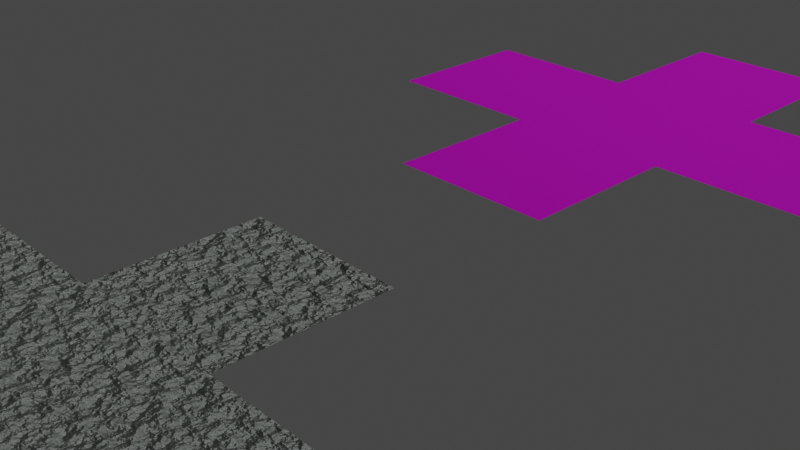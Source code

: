 # Source: Light_Rock_Texture.blend  (saved by Blender 2.92.15; exported with 4.5.12 LTS)
import bpy
from mathutils import Matrix  # noqa: F401  (used for matrix-valued properties, if any)

bpy.ops.wm.read_factory_settings(use_empty=True)
scene = bpy.context.scene
scene.name = 'Scene'

# ---- collections
col_collection = bpy.data.collections.new('Collection'); scene.collection.children.link(col_collection)

# ---- images (referenced by path relative to the original .blend; pixels are not part of the script)
import os
ASSET_DIR = os.environ.get("B2B_ASSET_DIR", "")  # directory of the original .blend (textures are referenced by path, not embedded)
HERE = os.path.dirname(os.path.abspath(__file__))  # packed textures are extracted next to this script under _unpacked/

def load_image(name, relpath, width, height, colorspace="sRGB"):
    """Load a texture the original file referenced (path relative to the .blend, or extracted next to this script)."""
    p = next((c for c in (os.path.join(HERE, relpath), os.path.join(ASSET_DIR, relpath)) if relpath and os.path.exists(c)), "")
    if p:
        img = bpy.data.images.load(p, check_existing=True)
        img.name = name
    else:  # same state as the original file: an image datablock whose file is absent (Cycles renders it pink)
        img = bpy.data.images.new(name, width, height)
        img.source = "FILE"
        img.filepath = "//" + (relpath or name)
    img.colorspace_settings.name = colorspace
    return img
img_light_rock_diffuse_png = load_image('Light Rock Diffuse.png', 'Temp Diffuse.png', 1024, 1024, 'sRGB')
img_light_rock_normal_png = load_image('Light Rock Normal.png', 'Light Rock Normal Tiled.png', 1024, 1024, 'Non-Color')
img_light_rock_normal_tiled_png = load_image('Light Rock Normal Tiled.png', 'Light Rock Normal Tiled.png', 1024, 1024, 'Non-Color')
img_light_rock_diffuse_tiled_png = load_image('Light Rock Diffuse Tiled.png', 'Light Rock Diffuse Tiled.png', 1024, 1024, 'sRGB')

# ---- materials (node trees are filled in below, after node groups)
mat_light_rock_texture = bpy.data.materials.new('Light Rock Texture')
mat_dark_rock_texture_tiled = bpy.data.materials.new('Dark Rock Texture Tiled')

# ---- material node trees
mat_light_rock_texture.use_nodes = True; mat_light_rock_texture.node_tree.nodes.clear()
_N = mat_light_rock_texture.node_tree.nodes; _L = mat_light_rock_texture.node_tree.links
n0 = _N.new('ShaderNodeOutputMaterial'); n0.name = 'Material Output'; n0.location = (335, 300)
n1 = _N.new('ShaderNodeTexCoord'); n1.name = 'Texture Coordinate'; n1.location = (-1210, 182)
n2 = _N.new('ShaderNodeMapping'); n2.name = 'Mapping'; n2.location = (-1021, 191)
n3 = _N.new('ShaderNodeTexNoise'); n3.name = 'Noise Texture'; n3.location = (-737, 59)
n3.noise_dimensions = '4D'
n3.inputs[1].default_value = 10.0
n3.inputs[2].default_value = 6.0
n3.inputs[3].default_value = 16.0
n4 = _N.new('ShaderNodeBump'); n4.name = 'Bump'; n4.location = (-451, -78)
n4.inputs[1].default_value = 1.0
n4.inputs[2].default_value = 1.0
n5 = _N.new('ShaderNodeTexNoise'); n5.name = 'Noise Texture.001'; n5.location = (-735, 337)
n5.inputs[2].default_value = 90.0
n5.inputs[3].default_value = 16.0
n6 = _N.new('ShaderNodeBsdfPrincipled'); n6.name = 'Principled BSDF'; n6.location = (45, 300)
n6.distribution = 'GGX'
n6.subsurface_method = 'BURLEY'
n6.inputs[1].default_value = 0.5
n6.inputs[2].default_value = 0.65
n6.inputs[3].default_value = 1.45
n6.inputs[27].default_value = (0.0, 0.0, 0.0, 1.0)
n6.inputs[28].default_value = 1.0
n7 = _N.new('ShaderNodeValToRGB'); n7.name = 'ColorRamp'; n7.location = (-495, 305)
n7.color_ramp.interpolation = 'EASE'
while len(n7.color_ramp.elements) > 1: n7.color_ramp.elements.remove(n7.color_ramp.elements[-1])
n7.color_ramp.elements[0].position = 0.3864; n7.color_ramp.elements[0].color = (0.159, 0.159, 0.159, 1.0)
_e = n7.color_ramp.elements.new(0.4932); _e.color = (0.009366, 0.117, 0.01845, 1.0)
_e = n7.color_ramp.elements.new(0.5636); _e.color = (0.07706, 0.08346, 0.09306, 1.0)
n8 = _N.new('ShaderNodeMix'); n8.name = 'Mix'; n8.location = (-175, 276)
n8.data_type = 'RGBA'
n8.blend_type = 'LIGHTEN'
n9 = _N.new('ShaderNodeTexImage'); n9.name = 'Image Texture'; n9.location = (635, 316)
n9.image = img_light_rock_diffuse_png
n10 = _N.new('ShaderNodeTexImage'); n10.name = 'Image Texture.001'; n10.location = (634, 43)
n10.image = img_light_rock_normal_png
_L.new(n6.outputs[0], n0.inputs[0])
_L.new(n1.outputs[3], n2.inputs[0])
_L.new(n2.outputs[0], n3.inputs[0])
_L.new(n3.outputs[0], n4.inputs[3])
_L.new(n2.outputs[0], n5.inputs[0])
_L.new(n4.outputs[0], n6.inputs[5])
_L.new(n5.outputs[0], n7.inputs[0])
_L.new(n7.outputs[0], n8.inputs[6])
_L.new(n8.outputs[2], n6.inputs[0])
n0.is_active_output = True
mat_dark_rock_texture_tiled.use_nodes = True; mat_dark_rock_texture_tiled.node_tree.nodes.clear()
_N = mat_dark_rock_texture_tiled.node_tree.nodes; _L = mat_dark_rock_texture_tiled.node_tree.links
n0 = _N.new('ShaderNodeOutputMaterial'); n0.name = 'Material Output'; n0.location = (300, 300)
n1 = _N.new('ShaderNodeTexImage'); n1.name = 'Image Texture.001'; n1.location = (-503, -43)
n1.image = img_light_rock_normal_tiled_png
n2 = _N.new('ShaderNodeNormalMap'); n2.name = 'Normal Map'; n2.location = (-208, -73)
n2.inputs[0].default_value = 2.0
n3 = _N.new('ShaderNodeBsdfPrincipled'); n3.name = 'Principled BSDF'; n3.location = (10, 300)
n3.distribution = 'GGX'
n3.subsurface_method = 'BURLEY'
n3.inputs[1].default_value = 0.5
n3.inputs[2].default_value = 0.65
n3.inputs[3].default_value = 1.45
n3.inputs[27].default_value = (0.0, 0.0, 0.0, 1.0)
n3.inputs[28].default_value = 1.0
n4 = _N.new('ShaderNodeTexImage'); n4.name = 'Image Texture'; n4.location = (-494, 280)
n4.image = img_light_rock_diffuse_tiled_png
_L.new(n3.outputs[0], n0.inputs[0])
_L.new(n1.outputs[0], n2.inputs[1])
_L.new(n2.outputs[0], n3.inputs[5])
_L.new(n4.outputs[0], n3.inputs[0])
n0.is_active_output = True

# ---- world
world_world = bpy.data.worlds.new('World'); scene.world = world_world
world_world.use_nodes = True; world_world.node_tree.nodes.clear()
_N = world_world.node_tree.nodes; _L = world_world.node_tree.links
n0 = _N.new('ShaderNodeOutputWorld'); n0.name = 'World Output'; n0.location = (300, 300)
n1 = _N.new('ShaderNodeBackground'); n1.name = 'Background'; n1.location = (10, 300)
n1.inputs[0].default_value = (0.05088, 0.05088, 0.05088, 1.0)
_L.new(n1.outputs[0], n0.inputs[0])
n0.is_active_output = True
world_world.color = (0.05088, 0.05088, 0.05088)
world_world.use_sun_shadow = False
world_world.sun_shadow_jitter_overblur = 0.0

# ---- cameras
cam_camera = bpy.data.cameras.new('Camera')
cam_camera.clip_end = 100.0
cam_camera.ortho_scale = 7.314

# ---- lights
light_light = bpy.data.lights.new('Light', 'SUN')
light_light.transmission_factor = 0.0
light_light.angle = 0.1993
light_light.energy = 2.0
light_light.shadow_soft_size = 0.1
light_light.shadow_cascade_max_distance = 1000.0

# ---- meshes
me_plane_016 = bpy.data.meshes.new('Plane.016')
me_plane_016.from_pydata([(-1.0, -1.0, 0.0), (1.0, -1.0, 0.0), (-1.0, 1.0, 0.0), (1.0, 1.0, 0.0)], [], [(0, 1, 3, 2)])
_uv = me_plane_016.uv_layers.new(name='UVMap')
_uv.uv.foreach_set('vector', [0.0, 0.0, 1.0, 0.0, 1.0, 1.0, 0.0, 1.0])
me_plane_016.materials.append(mat_light_rock_texture)
me_plane_016.use_remesh_fix_poles = True
me_plane_016.use_remesh_preserve_attributes = False
me_plane_016.use_mirror_vertex_groups = False
me_plane_016.update()
me_plane_021 = bpy.data.meshes.new('Plane.021')
me_plane_021.from_pydata([(-1.0, -1.0, 0.0), (1.0, -1.0, 0.0), (-1.0, 1.0, 0.0), (1.0, 1.0, 0.0)], [], [(0, 1, 3, 2)])
_uv = me_plane_021.uv_layers.new(name='UVMap')
_uv.uv.foreach_set('vector', [0.0, 0.0, 1.0, 0.0, 1.0, 1.0, 0.0, 1.0])
me_plane_021.materials.append(mat_dark_rock_texture_tiled)
me_plane_021.use_remesh_fix_poles = True
me_plane_021.use_remesh_preserve_attributes = False
me_plane_021.use_mirror_vertex_groups = False
me_plane_021.update()
me_plane_026 = bpy.data.meshes.new('Plane.026')
me_plane_026.from_pydata([(-1.0, -1.0, 0.0), (1.0, -1.0, 0.0), (-1.0, 1.0, 0.0), (1.0, 1.0, 0.0)], [], [(0, 1, 3, 2)])
_uv = me_plane_026.uv_layers.new(name='UVMap')
_uv.uv.foreach_set('vector', [0.0, 0.0, 1.0, 0.0, 1.0, 1.0, 0.0, 1.0])
me_plane_026.materials.append(mat_light_rock_texture)
me_plane_026.use_remesh_fix_poles = True
me_plane_026.use_remesh_preserve_attributes = False
me_plane_026.use_mirror_vertex_groups = False
me_plane_026.update()
me_plane_027 = bpy.data.meshes.new('Plane.027')
me_plane_027.from_pydata([(-1.0, -1.0, 0.0), (1.0, -1.0, 0.0), (-1.0, 1.0, 0.0), (1.0, 1.0, 0.0)], [], [(0, 1, 3, 2)])
_uv = me_plane_027.uv_layers.new(name='UVMap')
_uv.uv.foreach_set('vector', [0.0, 0.0, 1.0, 0.0, 1.0, 1.0, 0.0, 1.0])
me_plane_027.materials.append(mat_light_rock_texture)
me_plane_027.use_remesh_fix_poles = True
me_plane_027.use_remesh_preserve_attributes = False
me_plane_027.use_mirror_vertex_groups = False
me_plane_027.update()
me_plane_028 = bpy.data.meshes.new('Plane.028')
me_plane_028.from_pydata([(-1.0, -1.0, 0.0), (1.0, -1.0, 0.0), (-1.0, 1.0, 0.0), (1.0, 1.0, 0.0)], [], [(0, 1, 3, 2)])
_uv = me_plane_028.uv_layers.new(name='UVMap')
_uv.uv.foreach_set('vector', [0.0, 0.0, 1.0, 0.0, 1.0, 1.0, 0.0, 1.0])
me_plane_028.materials.append(mat_light_rock_texture)
me_plane_028.use_remesh_fix_poles = True
me_plane_028.use_remesh_preserve_attributes = False
me_plane_028.use_mirror_vertex_groups = False
me_plane_028.update()
me_plane_029 = bpy.data.meshes.new('Plane.029')
me_plane_029.from_pydata([(-1.0, -1.0, 0.0), (1.0, -1.0, 0.0), (-1.0, 1.0, 0.0), (1.0, 1.0, 0.0)], [], [(0, 1, 3, 2)])
_uv = me_plane_029.uv_layers.new(name='UVMap')
_uv.uv.foreach_set('vector', [0.0, 0.0, 1.0, 0.0, 1.0, 1.0, 0.0, 1.0])
me_plane_029.materials.append(mat_light_rock_texture)
me_plane_029.use_remesh_fix_poles = True
me_plane_029.use_remesh_preserve_attributes = False
me_plane_029.use_mirror_vertex_groups = False
me_plane_029.update()
me_plane_030 = bpy.data.meshes.new('Plane.030')
me_plane_030.from_pydata([(-1.0, -1.0, 0.0), (1.0, -1.0, 0.0), (-1.0, 1.0, 0.0), (1.0, 1.0, 0.0)], [], [(0, 1, 3, 2)])
_uv = me_plane_030.uv_layers.new(name='UVMap')
_uv.uv.foreach_set('vector', [0.0, 0.0, 1.0, 0.0, 1.0, 1.0, 0.0, 1.0])
me_plane_030.materials.append(mat_dark_rock_texture_tiled)
me_plane_030.use_remesh_fix_poles = True
me_plane_030.use_remesh_preserve_attributes = False
me_plane_030.use_mirror_vertex_groups = False
me_plane_030.update()
me_plane_031 = bpy.data.meshes.new('Plane.031')
me_plane_031.from_pydata([(-1.0, -1.0, 0.0), (1.0, -1.0, 0.0), (-1.0, 1.0, 0.0), (1.0, 1.0, 0.0)], [], [(0, 1, 3, 2)])
_uv = me_plane_031.uv_layers.new(name='UVMap')
_uv.uv.foreach_set('vector', [0.0, 0.0, 1.0, 0.0, 1.0, 1.0, 0.0, 1.0])
me_plane_031.materials.append(mat_dark_rock_texture_tiled)
me_plane_031.use_remesh_fix_poles = True
me_plane_031.use_remesh_preserve_attributes = False
me_plane_031.use_mirror_vertex_groups = False
me_plane_031.update()
me_plane_032 = bpy.data.meshes.new('Plane.032')
me_plane_032.from_pydata([(-1.0, -1.0, 0.0), (1.0, -1.0, 0.0), (-1.0, 1.0, 0.0), (1.0, 1.0, 0.0)], [], [(0, 1, 3, 2)])
_uv = me_plane_032.uv_layers.new(name='UVMap')
_uv.uv.foreach_set('vector', [0.0, 0.0, 1.0, 0.0, 1.0, 1.0, 0.0, 1.0])
me_plane_032.materials.append(mat_dark_rock_texture_tiled)
me_plane_032.use_remesh_fix_poles = True
me_plane_032.use_remesh_preserve_attributes = False
me_plane_032.use_mirror_vertex_groups = False
me_plane_032.update()
me_plane_033 = bpy.data.meshes.new('Plane.033')
me_plane_033.from_pydata([(-1.0, -1.0, 0.0), (1.0, -1.0, 0.0), (-1.0, 1.0, 0.0), (1.0, 1.0, 0.0)], [], [(0, 1, 3, 2)])
_uv = me_plane_033.uv_layers.new(name='UVMap')
_uv.uv.foreach_set('vector', [0.0, 0.0, 1.0, 0.0, 1.0, 1.0, 0.0, 1.0])
me_plane_033.materials.append(mat_dark_rock_texture_tiled)
me_plane_033.use_remesh_fix_poles = True
me_plane_033.use_remesh_preserve_attributes = False
me_plane_033.use_mirror_vertex_groups = False
me_plane_033.update()

# ---- objects
ob_light = bpy.data.objects.new('Light', light_light)
ob_camera = bpy.data.objects.new('Camera', cam_camera)
ob_light_rock_texture = bpy.data.objects.new('Light Rock Texture', me_plane_016)
ob_light_rock_texture_tiled = bpy.data.objects.new('Light Rock Texture Tiled', me_plane_021)
ob_rock_texture_001 = bpy.data.objects.new('Rock Texture.001', me_plane_026)
ob_rock_texture_002 = bpy.data.objects.new('Rock Texture.002', me_plane_027)
ob_rock_texture_003 = bpy.data.objects.new('Rock Texture.003', me_plane_028)
ob_rock_texture_004 = bpy.data.objects.new('Rock Texture.004', me_plane_029)
ob_rock_texture_tiled_001 = bpy.data.objects.new('Rock Texture Tiled.001', me_plane_030)
ob_rock_texture_tiled_002 = bpy.data.objects.new('Rock Texture Tiled.002', me_plane_031)
ob_rock_texture_tiled_003 = bpy.data.objects.new('Rock Texture Tiled.003', me_plane_032)
ob_rock_texture_tiled_004 = bpy.data.objects.new('Rock Texture Tiled.004', me_plane_033)

# ---- transforms, parenting, visibility, modifiers, constraints
ob_light.location = (4.076, 1.005, 5.904)
ob_light.rotation_euler = (0.6503, 0.05522, 1.866)
ob_light.lock_rotations_4d = False
ob_light.empty_display_type = 'ARROWS'
ob_light.color = (0.0, 0.0, 0.0, 0.0)
ob_light.lineart.crease_threshold = 0.0
ob_camera.location = (7.359, -6.926, 4.958)
ob_camera.rotation_euler = (1.109, 0.0, 0.8149)
ob_camera.lock_rotations_4d = False
ob_camera.empty_display_type = 'ARROWS'
ob_camera.color = (0.0, 0.0, 0.0, 0.0)
ob_camera.display_type = 'WIRE'
ob_camera.lineart.crease_threshold = 0.0
ob_light_rock_texture.location = (0.0, -4.0, 0.0)
ob_light_rock_texture.lineart.crease_threshold = 0.0
ob_light_rock_texture_tiled.location = (0.0, 4.0, 0.0)
ob_light_rock_texture_tiled.lineart.crease_threshold = 0.0
ob_rock_texture_001.parent = ob_light_rock_texture
ob_rock_texture_001.matrix_parent_inverse = Matrix(((1.0, -0.0, 0.0, 4.0), (-0.0, 1.0, -0.0, -30.0), (0.0, 0.0, 1.0, -0.0), (-0.0, 0.0, -0.0, 1.0)))
ob_rock_texture_001.location = (-4.0, 32.0, 0.0)
ob_rock_texture_001.lineart.crease_threshold = 0.0
ob_rock_texture_002.parent = ob_light_rock_texture
ob_rock_texture_002.matrix_parent_inverse = Matrix(((1.0, -0.0, 0.0, 4.0), (-0.0, 1.0, -0.0, -30.0), (0.0, 0.0, 1.0, -0.0), (-0.0, 0.0, -0.0, 1.0)))
ob_rock_texture_002.location = (-6.0, 30.0, 0.0)
ob_rock_texture_002.lineart.crease_threshold = 0.0
ob_rock_texture_003.parent = ob_light_rock_texture
ob_rock_texture_003.matrix_parent_inverse = Matrix(((1.0, -0.0, 0.0, 4.0), (-0.0, 1.0, -0.0, -30.0), (0.0, 0.0, 1.0, -0.0), (-0.0, 0.0, -0.0, 1.0)))
ob_rock_texture_003.location = (-2.0, 30.0, 0.0)
ob_rock_texture_003.lineart.crease_threshold = 0.0
ob_rock_texture_004.parent = ob_light_rock_texture
ob_rock_texture_004.matrix_parent_inverse = Matrix(((1.0, -0.0, 0.0, 4.0), (-0.0, 1.0, -0.0, -30.0), (0.0, 0.0, 1.0, -0.0), (-0.0, 0.0, -0.0, 1.0)))
ob_rock_texture_004.location = (-4.0, 28.0, 0.0)
ob_rock_texture_004.lineart.crease_threshold = 0.0
ob_rock_texture_tiled_001.parent = ob_light_rock_texture_tiled
ob_rock_texture_tiled_001.matrix_parent_inverse = Matrix(((1.0, -0.0, 0.0, 4.0), (-0.0, 1.0, -0.0, -38.0), (0.0, 0.0, 1.0, -0.0), (-0.0, 0.0, -0.0, 1.0)))
ob_rock_texture_tiled_001.location = (-4.0, 40.0, 0.0)
ob_rock_texture_tiled_001.lineart.crease_threshold = 0.0
ob_rock_texture_tiled_002.parent = ob_light_rock_texture_tiled
ob_rock_texture_tiled_002.matrix_parent_inverse = Matrix(((1.0, -0.0, 0.0, 4.0), (-0.0, 1.0, -0.0, -38.0), (0.0, 0.0, 1.0, -0.0), (-0.0, 0.0, -0.0, 1.0)))
ob_rock_texture_tiled_002.location = (-6.0, 38.0, 0.0)
ob_rock_texture_tiled_002.lineart.crease_threshold = 0.0
ob_rock_texture_tiled_003.parent = ob_light_rock_texture_tiled
ob_rock_texture_tiled_003.matrix_parent_inverse = Matrix(((1.0, -0.0, 0.0, 4.0), (-0.0, 1.0, -0.0, -38.0), (0.0, 0.0, 1.0, -0.0), (-0.0, 0.0, -0.0, 1.0)))
ob_rock_texture_tiled_003.location = (-2.0, 38.0, 0.0)
ob_rock_texture_tiled_003.lineart.crease_threshold = 0.0
ob_rock_texture_tiled_004.parent = ob_light_rock_texture_tiled
ob_rock_texture_tiled_004.matrix_parent_inverse = Matrix(((1.0, -0.0, 0.0, 4.0), (-0.0, 1.0, -0.0, -38.0), (0.0, 0.0, 1.0, -0.0), (-0.0, 0.0, -0.0, 1.0)))
ob_rock_texture_tiled_004.location = (-4.0, 36.0, 0.0)
ob_rock_texture_tiled_004.lineart.crease_threshold = 0.0

# ---- collection membership
col_collection.objects.link(ob_light)
col_collection.objects.link(ob_camera)
col_collection.objects.link(ob_light_rock_texture)
col_collection.objects.link(ob_light_rock_texture_tiled)
col_collection.objects.link(ob_rock_texture_001)
col_collection.objects.link(ob_rock_texture_002)
col_collection.objects.link(ob_rock_texture_003)
col_collection.objects.link(ob_rock_texture_004)
col_collection.objects.link(ob_rock_texture_tiled_001)
col_collection.objects.link(ob_rock_texture_tiled_002)
col_collection.objects.link(ob_rock_texture_tiled_003)
col_collection.objects.link(ob_rock_texture_tiled_004)

# ---- scene / render settings (as saved in the file)
scene.camera = ob_camera
scene.frame_start = 1; scene.frame_end = 250; scene.frame_set(0)
scene.render.engine = 'CYCLES'
scene.cycles.use_denoising = False
scene.cycles.samples = 32
scene.cycles.sampling_pattern = 'TABULATED_SOBOL'
scene.cycles.use_adaptive_sampling = False
scene.cycles.use_light_tree = False
scene.cycles.bake_type = 'NORMAL'
scene.view_settings.view_transform = 'Filmic'
bpy.context.view_layer.update()

